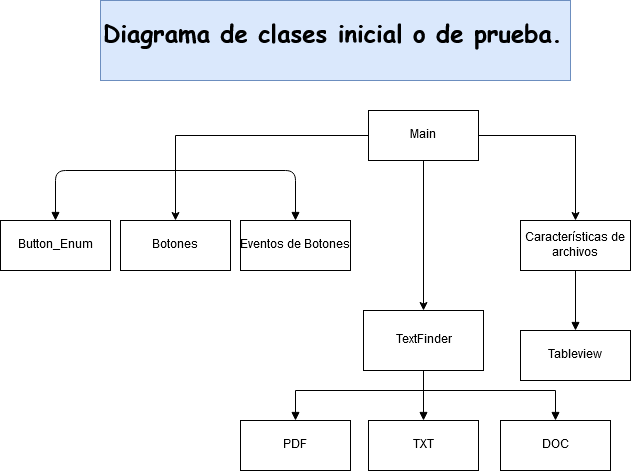

The diagram above was exported from draw.io. Its source (the exported page's mxGraphModel, read from the mxfile embedded in the PNG):
<mxGraphModel dx="2235" dy="816" grid="1" gridSize="10" guides="1" tooltips="1" connect="1" arrows="1" fold="1" page="1" pageScale="1" pageWidth="827" pageHeight="1169" math="0" shadow="0">
  <root>
    <mxCell id="0" />
    <mxCell id="1" parent="0" />
    <mxCell id="SV9F0yFEtfnjeqSd26gc-7" style="edgeStyle=orthogonalEdgeStyle;rounded=0;orthogonalLoop=1;jettySize=auto;html=1;entryX=0.5;entryY=0;entryDx=0;entryDy=0;" edge="1" parent="1" source="SV9F0yFEtfnjeqSd26gc-1" target="SV9F0yFEtfnjeqSd26gc-4">
      <mxGeometry relative="1" as="geometry" />
    </mxCell>
    <mxCell id="SV9F0yFEtfnjeqSd26gc-13" style="edgeStyle=orthogonalEdgeStyle;rounded=0;orthogonalLoop=1;jettySize=auto;html=1;entryX=0.5;entryY=0;entryDx=0;entryDy=0;" edge="1" parent="1" source="SV9F0yFEtfnjeqSd26gc-1" target="SV9F0yFEtfnjeqSd26gc-12">
      <mxGeometry relative="1" as="geometry" />
    </mxCell>
    <mxCell id="SV9F0yFEtfnjeqSd26gc-19" style="edgeStyle=orthogonalEdgeStyle;rounded=0;orthogonalLoop=1;jettySize=auto;html=1;entryX=0.5;entryY=0;entryDx=0;entryDy=0;" edge="1" parent="1" source="SV9F0yFEtfnjeqSd26gc-1" target="SV9F0yFEtfnjeqSd26gc-18">
      <mxGeometry relative="1" as="geometry" />
    </mxCell>
    <mxCell id="SV9F0yFEtfnjeqSd26gc-1" value="&lt;div&gt;Main&lt;/div&gt;" style="html=1;" vertex="1" parent="1">
      <mxGeometry x="358" y="130" width="110" height="50" as="geometry" />
    </mxCell>
    <mxCell id="SV9F0yFEtfnjeqSd26gc-3" value="Eventos de Botones" style="html=1;" vertex="1" parent="1">
      <mxGeometry x="230" y="240" width="110" height="50" as="geometry" />
    </mxCell>
    <mxCell id="SV9F0yFEtfnjeqSd26gc-4" value="&lt;div&gt;Botones&lt;/div&gt;" style="html=1;" vertex="1" parent="1">
      <mxGeometry x="110" y="240" width="110" height="50" as="geometry" />
    </mxCell>
    <mxCell id="SV9F0yFEtfnjeqSd26gc-6" value="Button_Enum" style="html=1;" vertex="1" parent="1">
      <mxGeometry x="-10" y="240" width="110" height="50" as="geometry" />
    </mxCell>
    <mxCell id="SV9F0yFEtfnjeqSd26gc-10" value="" style="endArrow=block;html=1;entryX=0.5;entryY=0;entryDx=0;entryDy=0;startArrow=none;startFill=0;endFill=1;" edge="1" parent="1" target="SV9F0yFEtfnjeqSd26gc-3">
      <mxGeometry width="50" height="50" relative="1" as="geometry">
        <mxPoint x="170" y="190" as="sourcePoint" />
        <mxPoint x="40" y="310" as="targetPoint" />
        <Array as="points">
          <mxPoint x="285" y="190" />
        </Array>
      </mxGeometry>
    </mxCell>
    <mxCell id="SV9F0yFEtfnjeqSd26gc-12" value="&lt;div&gt;Características de &lt;br&gt;&lt;/div&gt;&lt;div&gt;archivos&lt;/div&gt;" style="html=1;" vertex="1" parent="1">
      <mxGeometry x="510" y="240" width="110" height="50" as="geometry" />
    </mxCell>
    <mxCell id="SV9F0yFEtfnjeqSd26gc-14" value="" style="endArrow=none;html=1;exitX=0.5;exitY=0;exitDx=0;exitDy=0;startArrow=block;startFill=1;" edge="1" parent="1" source="SV9F0yFEtfnjeqSd26gc-6">
      <mxGeometry width="50" height="50" relative="1" as="geometry">
        <mxPoint x="70" y="230" as="sourcePoint" />
        <mxPoint x="180" y="190" as="targetPoint" />
        <Array as="points">
          <mxPoint x="45" y="190" />
        </Array>
      </mxGeometry>
    </mxCell>
    <mxCell id="SV9F0yFEtfnjeqSd26gc-16" value="Tableview" style="html=1;" vertex="1" parent="1">
      <mxGeometry x="510" y="350" width="110" height="50" as="geometry" />
    </mxCell>
    <mxCell id="SV9F0yFEtfnjeqSd26gc-17" value="" style="endArrow=none;html=1;entryX=0.5;entryY=1;entryDx=0;entryDy=0;exitX=0.5;exitY=0;exitDx=0;exitDy=0;endFill=0;startArrow=block;startFill=1;" edge="1" parent="1" source="SV9F0yFEtfnjeqSd26gc-16" target="SV9F0yFEtfnjeqSd26gc-12">
      <mxGeometry width="50" height="50" relative="1" as="geometry">
        <mxPoint x="-10" y="470" as="sourcePoint" />
        <mxPoint x="40" y="420" as="targetPoint" />
      </mxGeometry>
    </mxCell>
    <mxCell id="SV9F0yFEtfnjeqSd26gc-25" style="edgeStyle=orthogonalEdgeStyle;rounded=0;orthogonalLoop=1;jettySize=auto;html=1;entryX=0.5;entryY=0;entryDx=0;entryDy=0;endArrow=block;endFill=1;" edge="1" parent="1" source="SV9F0yFEtfnjeqSd26gc-18" target="SV9F0yFEtfnjeqSd26gc-24">
      <mxGeometry relative="1" as="geometry" />
    </mxCell>
    <mxCell id="SV9F0yFEtfnjeqSd26gc-18" value="TextFinder" style="rounded=0;whiteSpace=wrap;html=1;" vertex="1" parent="1">
      <mxGeometry x="353" y="330" width="120" height="60" as="geometry" />
    </mxCell>
    <mxCell id="SV9F0yFEtfnjeqSd26gc-26" style="edgeStyle=orthogonalEdgeStyle;rounded=0;orthogonalLoop=1;jettySize=auto;html=1;entryX=0.5;entryY=1;entryDx=0;entryDy=0;endArrow=none;endFill=0;startArrow=block;startFill=1;" edge="1" parent="1" source="SV9F0yFEtfnjeqSd26gc-21" target="SV9F0yFEtfnjeqSd26gc-18">
      <mxGeometry relative="1" as="geometry">
        <Array as="points">
          <mxPoint x="285" y="410" />
          <mxPoint x="413" y="410" />
        </Array>
      </mxGeometry>
    </mxCell>
    <mxCell id="SV9F0yFEtfnjeqSd26gc-21" value="PDF" style="html=1;" vertex="1" parent="1">
      <mxGeometry x="230" y="440" width="110" height="50" as="geometry" />
    </mxCell>
    <mxCell id="SV9F0yFEtfnjeqSd26gc-27" style="edgeStyle=orthogonalEdgeStyle;rounded=0;orthogonalLoop=1;jettySize=auto;html=1;entryX=0.5;entryY=1;entryDx=0;entryDy=0;endArrow=none;endFill=0;startArrow=block;startFill=1;" edge="1" parent="1" source="SV9F0yFEtfnjeqSd26gc-22" target="SV9F0yFEtfnjeqSd26gc-18">
      <mxGeometry relative="1" as="geometry">
        <Array as="points">
          <mxPoint x="545" y="410" />
          <mxPoint x="413" y="410" />
        </Array>
      </mxGeometry>
    </mxCell>
    <mxCell id="SV9F0yFEtfnjeqSd26gc-22" value="DOC" style="html=1;" vertex="1" parent="1">
      <mxGeometry x="490" y="440" width="110" height="50" as="geometry" />
    </mxCell>
    <mxCell id="SV9F0yFEtfnjeqSd26gc-24" value="TXT" style="html=1;" vertex="1" parent="1">
      <mxGeometry x="358" y="440" width="110" height="50" as="geometry" />
    </mxCell>
    <mxCell id="SV9F0yFEtfnjeqSd26gc-28" value="&lt;div&gt;&lt;h1&gt;&lt;font face=&quot;Comic Sans MS&quot;&gt;Diagrama de clases inicial o de prueba.&lt;/font&gt;&lt;/h1&gt;&lt;/div&gt;&lt;div&gt;&lt;h1&gt;&lt;font face=&quot;Comic Sans MS&quot;&gt;&lt;br&gt;&lt;/font&gt;&lt;/h1&gt;&lt;/div&gt;" style="text;html=1;resizable=0;points=[];autosize=1;align=left;verticalAlign=top;spacingTop=-4;fillColor=#dae8fc;strokeColor=#6c8ebf;" vertex="1" parent="1">
      <mxGeometry x="90" y="20" width="470" height="80" as="geometry" />
    </mxCell>
  </root>
</mxGraphModel>